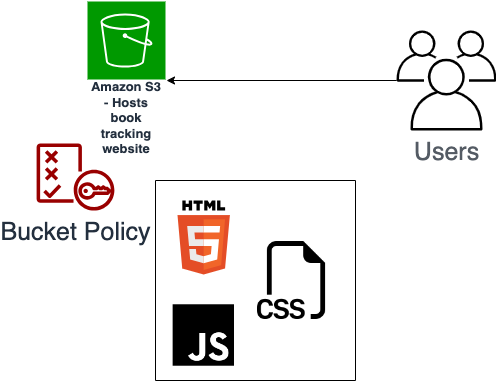

The diagram above was exported from draw.io. Its source (the exported page's mxGraphModel, read from the mxfile embedded in the PNG):
<mxGraphModel dx="1194" dy="1900" grid="1" gridSize="10" guides="1" tooltips="1" connect="1" arrows="1" fold="1" page="1" pageScale="1" pageWidth="827" pageHeight="1169" math="0" shadow="0">
  <root>
    <mxCell id="0" />
    <mxCell id="1" parent="0" />
    <mxCell id="g8BNUYN-sky6kLPKWrz4-1" value="&lt;font style=&quot;font-size: 25px;&quot;&gt;Users&lt;/font&gt;" style="sketch=0;outlineConnect=0;gradientColor=none;fontColor=#545B64;strokeColor=none;fillColor=#000000;dashed=0;verticalLabelPosition=bottom;verticalAlign=top;align=center;html=1;fontSize=12;fontStyle=0;aspect=fixed;shape=mxgraph.aws4.illustration_users;pointerEvents=1" vertex="1" parent="1">
      <mxGeometry x="890" y="-40" width="100" height="100" as="geometry" />
    </mxCell>
    <mxCell id="g8BNUYN-sky6kLPKWrz4-2" value="&lt;font style=&quot;font-size: 13px;&quot;&gt;Amazon S3 - Hosts book tracking website&lt;/font&gt;" style="sketch=0;outlineConnect=0;fontColor=#232F3E;gradientColor=none;strokeColor=#ffffff;fillColor=#009900;dashed=0;verticalLabelPosition=middle;verticalAlign=bottom;align=center;html=1;whiteSpace=wrap;fontSize=10;fontStyle=1;spacing=3;shape=mxgraph.aws4.productIcon;prIcon=mxgraph.aws4.s3;" vertex="1" parent="1">
      <mxGeometry x="580" y="-70" width="80" height="160" as="geometry" />
    </mxCell>
    <mxCell id="g8BNUYN-sky6kLPKWrz4-3" value="&lt;font style=&quot;font-size: 25px;&quot;&gt;Bucket Policy&lt;/font&gt;" style="sketch=0;outlineConnect=0;fontColor=#232F3E;gradientColor=none;fillColor=#990000;strokeColor=none;dashed=0;verticalLabelPosition=bottom;verticalAlign=top;align=center;html=1;fontSize=12;fontStyle=0;aspect=fixed;pointerEvents=1;shape=mxgraph.aws4.policy;" vertex="1" parent="1">
      <mxGeometry x="530" y="73" width="78" height="67" as="geometry" />
    </mxCell>
    <mxCell id="g8BNUYN-sky6kLPKWrz4-4" value="" style="swimlane;startSize=0;" vertex="1" parent="1">
      <mxGeometry x="649" y="110" width="200" height="200" as="geometry" />
    </mxCell>
    <mxCell id="g8BNUYN-sky6kLPKWrz4-5" value="" style="dashed=0;outlineConnect=0;html=1;align=center;labelPosition=center;verticalLabelPosition=bottom;verticalAlign=top;shape=mxgraph.weblogos.html5" vertex="1" parent="g8BNUYN-sky6kLPKWrz4-4">
      <mxGeometry x="22" y="20" width="52.400000000000006" height="74" as="geometry" />
    </mxCell>
    <mxCell id="g8BNUYN-sky6kLPKWrz4-6" value="" style="shape=image;html=1;verticalAlign=top;verticalLabelPosition=bottom;labelBackgroundColor=#ffffff;imageAspect=0;aspect=fixed;image=https://cdn1.iconfinder.com/data/icons/ionicons-fill-vol-2/512/logo-javascript-128.png;fontColor=#FFB366;" vertex="1" parent="g8BNUYN-sky6kLPKWrz4-4">
      <mxGeometry x="13.2" y="120" width="70" height="70" as="geometry" />
    </mxCell>
    <mxCell id="g8BNUYN-sky6kLPKWrz4-7" value="" style="shape=image;html=1;verticalAlign=top;verticalLabelPosition=bottom;labelBackgroundColor=#3399FF;imageAspect=0;aspect=fixed;image=https://cdn1.iconfinder.com/data/icons/bootstrap-vol-3/16/filetype-css-128.png;fontColor=#3399FF;" vertex="1" parent="g8BNUYN-sky6kLPKWrz4-4">
      <mxGeometry x="102" y="61" width="78" height="78" as="geometry" />
    </mxCell>
    <mxCell id="g8BNUYN-sky6kLPKWrz4-8" value="" style="endArrow=classic;html=1;rounded=0;" edge="1" parent="1" source="g8BNUYN-sky6kLPKWrz4-1" target="g8BNUYN-sky6kLPKWrz4-2">
      <mxGeometry width="50" height="50" relative="1" as="geometry">
        <mxPoint x="770" y="382" as="sourcePoint" />
        <mxPoint x="820" y="332" as="targetPoint" />
      </mxGeometry>
    </mxCell>
  </root>
</mxGraphModel>